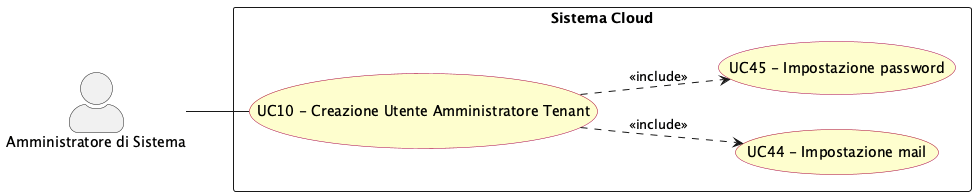

The diagram above was rendered by PlantUML. Its source (embedded in the PNG):
@startuml creazione_utente_amministratore_tenant
left to right direction
skinparam actorStyle awesome
skinparam usecase {
  BackgroundColor #FEFECE
  BorderColor #A80036
}

actor "Amministratore di Sistema" as sys_adm

rectangle "Sistema Cloud" {
  usecase "UC10 - Creazione Utente Amministratore Tenant" as UC10
  usecase "UC44 - Impostazione mail" as UC44
  usecase "UC45 - Impostazione password" as UC45
}

sys_adm -- UC10

UC10 ..> UC44 : <<include>>
UC10 ..> UC45 : <<include>>

@enduml